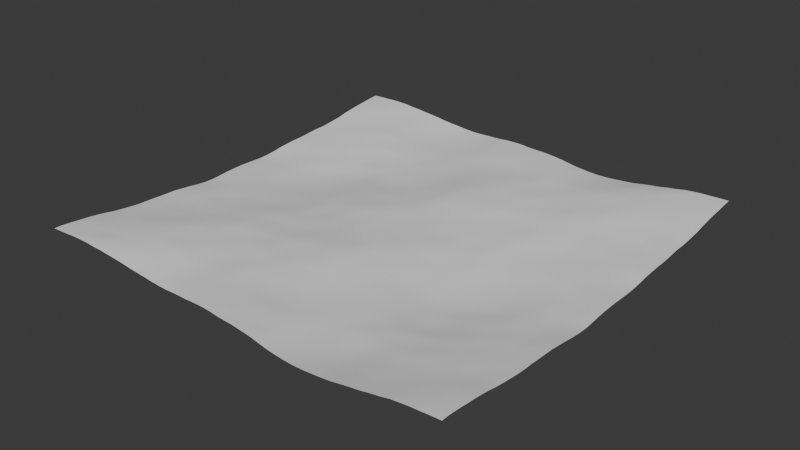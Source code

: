 # Source: homeHome.blend  (saved by Blender 4.2.67; exported with 4.5.12 LTS)
import bpy
from mathutils import Matrix  # noqa: F401  (used for matrix-valued properties, if any)

bpy.ops.wm.read_factory_settings(use_empty=True)
scene = bpy.context.scene
scene.name = 'Scene'

# ---- collections
col_collection = bpy.data.collections.new('Collection'); scene.collection.children.link(col_collection)

# ---- world
world_world = bpy.data.worlds.new('World'); scene.world = world_world
world_world.use_nodes = True; world_world.node_tree.nodes.clear()
_N = world_world.node_tree.nodes; _L = world_world.node_tree.links
n0 = _N.new('ShaderNodeOutputWorld'); n0.name = 'World Output'; n0.location = (300, 300)
n1 = _N.new('ShaderNodeBackground'); n1.name = 'Background'; n1.location = (10, 300)
n1.inputs[0].default_value = (0.05088, 0.05088, 0.05088, 1.0)
_L.new(n1.outputs[0], n0.inputs[0])
n0.is_active_output = True
world_world.color = (0.05088, 0.05088, 0.05088)
world_world.sun_shadow_jitter_overblur = 0.0

# ---- meshes
me_plane = bpy.data.meshes.new('Plane')
me_plane.from_pydata([(-1.0, -1.0, 0.0), (1.0, -1.0, 0.0), (-1.0, 1.0, 0.0), (1.0, 1.0, 0.0)], [], [(0, 1, 3, 2)])
_uv = me_plane.uv_layers.new(name='UVMap')
_uv.uv.foreach_set('vector', [0.0, 0.0, 1.0, 0.0, 1.0, 1.0, 0.0, 1.0])
me_plane.update()

# ---- objects
ob_plane = bpy.data.objects.new('Plane', me_plane)

# ---- transforms, parenting, visibility, modifiers, constraints
ob_plane.location = (0.0, 0.0, 0.0)
_m = ob_plane.modifiers.new('Ocean', 'OCEAN')
_m.time = 1.679

# ---- collection membership
col_collection.objects.link(ob_plane)

# ---- scene / render settings (as saved in the file)
scene.frame_start = 1; scene.frame_end = 250; scene.frame_set(36)
scene.render.engine = 'BLENDER_EEVEE_NEXT'
bpy.context.view_layer.update()

# ---- added for rendering (the .blend has no active camera and no usable light): camera, sun
cam_auto = bpy.data.cameras.new('AutoCamera')
cam_auto.lens = 50.0
cam_auto.sensor_width = 36.0
cam_auto.clip_end = 1166.96
ob_auto_camera = bpy.data.objects.new('AutoCamera', cam_auto)
scene.collection.objects.link(ob_auto_camera)
ob_auto_camera.location = (66.4939, -79.7927, 53.223)
ob_auto_camera.rotation_euler = (1.09748, -7.21219e-08, 0.694738)
scene.camera = ob_auto_camera
light_auto_sun = bpy.data.lights.new('AutoSun', 'SUN')
light_auto_sun.energy = 3.0
light_auto_sun.angle = 0.0523599
ob_auto_sun = bpy.data.objects.new('AutoSun', light_auto_sun)
scene.collection.objects.link(ob_auto_sun)
ob_auto_sun.rotation_euler = (0.872665, 0.174533, 0.523599)
bpy.context.view_layer.update()
